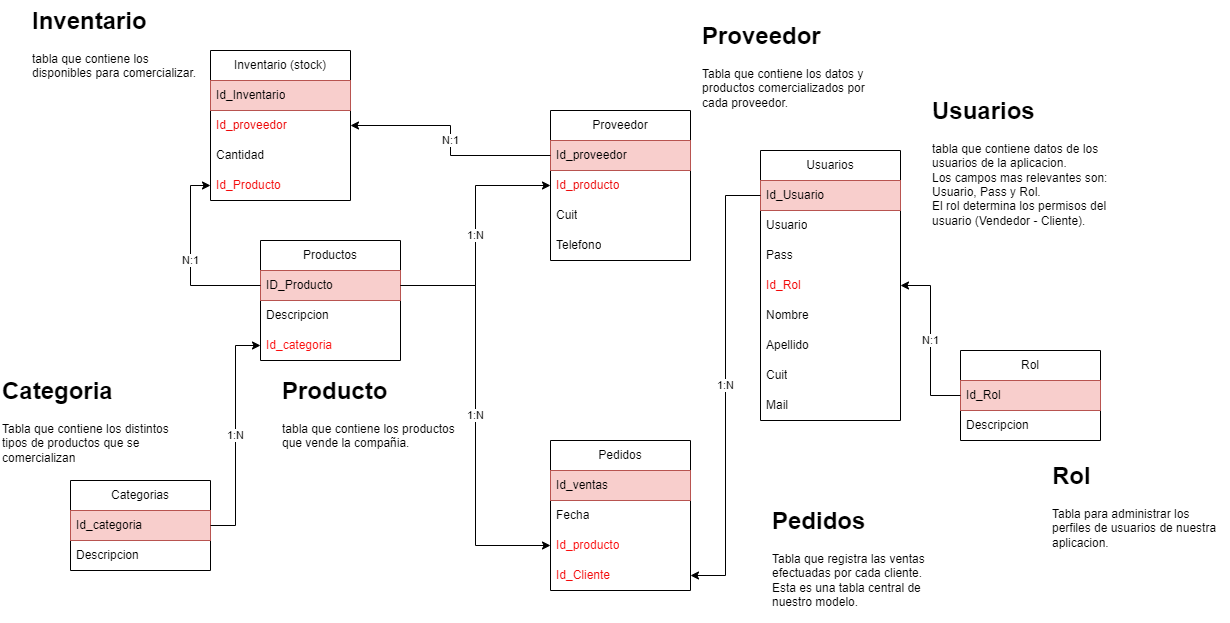

The diagram above was exported from draw.io. Its source (the exported page's mxGraphModel, read from the mxfile embedded in the PNG):
<mxGraphModel dx="880" dy="488" grid="1" gridSize="10" guides="1" tooltips="1" connect="1" arrows="1" fold="1" page="1" pageScale="1" pageWidth="2336" pageHeight="1654" math="0" shadow="0">
  <root>
    <mxCell id="0" />
    <mxCell id="1" parent="0" />
    <mxCell id="mzaUCT2slH_RUkw5-Gyk-1" value="Productos" style="swimlane;fontStyle=0;childLayout=stackLayout;horizontal=1;startSize=30;horizontalStack=0;resizeParent=1;resizeParentMax=0;resizeLast=0;collapsible=1;marginBottom=0;whiteSpace=wrap;html=1;" parent="1" vertex="1">
      <mxGeometry x="270" y="250" width="140" height="120" as="geometry" />
    </mxCell>
    <mxCell id="mzaUCT2slH_RUkw5-Gyk-2" value="ID_Producto" style="text;strokeColor=#b85450;fillColor=#f8cecc;align=left;verticalAlign=middle;spacingLeft=4;spacingRight=4;overflow=hidden;points=[[0,0.5],[1,0.5]];portConstraint=eastwest;rotatable=0;whiteSpace=wrap;html=1;" parent="mzaUCT2slH_RUkw5-Gyk-1" vertex="1">
      <mxGeometry y="30" width="140" height="30" as="geometry" />
    </mxCell>
    <mxCell id="mzaUCT2slH_RUkw5-Gyk-3" value="Descripcion" style="text;strokeColor=none;fillColor=none;align=left;verticalAlign=middle;spacingLeft=4;spacingRight=4;overflow=hidden;points=[[0,0.5],[1,0.5]];portConstraint=eastwest;rotatable=0;whiteSpace=wrap;html=1;" parent="mzaUCT2slH_RUkw5-Gyk-1" vertex="1">
      <mxGeometry y="60" width="140" height="30" as="geometry" />
    </mxCell>
    <mxCell id="mzaUCT2slH_RUkw5-Gyk-4" value="Id_categoria" style="text;strokeColor=none;fillColor=none;align=left;verticalAlign=middle;spacingLeft=4;spacingRight=4;overflow=hidden;points=[[0,0.5],[1,0.5]];portConstraint=eastwest;rotatable=0;whiteSpace=wrap;html=1;fontColor=#fb0e0e;" parent="mzaUCT2slH_RUkw5-Gyk-1" vertex="1">
      <mxGeometry y="90" width="140" height="30" as="geometry" />
    </mxCell>
    <mxCell id="mzaUCT2slH_RUkw5-Gyk-5" value="Usuarios" style="swimlane;fontStyle=0;childLayout=stackLayout;horizontal=1;startSize=30;horizontalStack=0;resizeParent=1;resizeParentMax=0;resizeLast=0;collapsible=1;marginBottom=0;whiteSpace=wrap;html=1;" parent="1" vertex="1">
      <mxGeometry x="770" y="160" width="140" height="270" as="geometry" />
    </mxCell>
    <mxCell id="mzaUCT2slH_RUkw5-Gyk-6" value="Id_Usuario" style="text;strokeColor=#b85450;fillColor=#f8cecc;align=left;verticalAlign=middle;spacingLeft=4;spacingRight=4;overflow=hidden;points=[[0,0.5],[1,0.5]];portConstraint=eastwest;rotatable=0;whiteSpace=wrap;html=1;" parent="mzaUCT2slH_RUkw5-Gyk-5" vertex="1">
      <mxGeometry y="30" width="140" height="30" as="geometry" />
    </mxCell>
    <mxCell id="mzaUCT2slH_RUkw5-Gyk-7" value="Usuario" style="text;strokeColor=none;fillColor=none;align=left;verticalAlign=middle;spacingLeft=4;spacingRight=4;overflow=hidden;points=[[0,0.5],[1,0.5]];portConstraint=eastwest;rotatable=0;whiteSpace=wrap;html=1;" parent="mzaUCT2slH_RUkw5-Gyk-5" vertex="1">
      <mxGeometry y="60" width="140" height="30" as="geometry" />
    </mxCell>
    <mxCell id="mzaUCT2slH_RUkw5-Gyk-8" value="Pass" style="text;strokeColor=none;fillColor=none;align=left;verticalAlign=middle;spacingLeft=4;spacingRight=4;overflow=hidden;points=[[0,0.5],[1,0.5]];portConstraint=eastwest;rotatable=0;whiteSpace=wrap;html=1;" parent="mzaUCT2slH_RUkw5-Gyk-5" vertex="1">
      <mxGeometry y="90" width="140" height="30" as="geometry" />
    </mxCell>
    <mxCell id="mzaUCT2slH_RUkw5-Gyk-9" value="Id_Rol" style="text;strokeColor=none;fillColor=none;align=left;verticalAlign=middle;spacingLeft=4;spacingRight=4;overflow=hidden;points=[[0,0.5],[1,0.5]];portConstraint=eastwest;rotatable=0;whiteSpace=wrap;html=1;fontColor=#f20707;" parent="mzaUCT2slH_RUkw5-Gyk-5" vertex="1">
      <mxGeometry y="120" width="140" height="30" as="geometry" />
    </mxCell>
    <mxCell id="zWdDAk3POMTJEBvnD1QE-4" value="Nombre" style="text;strokeColor=none;fillColor=none;align=left;verticalAlign=middle;spacingLeft=4;spacingRight=4;overflow=hidden;points=[[0,0.5],[1,0.5]];portConstraint=eastwest;rotatable=0;whiteSpace=wrap;html=1;" parent="mzaUCT2slH_RUkw5-Gyk-5" vertex="1">
      <mxGeometry y="150" width="140" height="30" as="geometry" />
    </mxCell>
    <mxCell id="Ic-naltqiXrm1fwef9f7-5" value="Apellido" style="text;strokeColor=none;fillColor=none;align=left;verticalAlign=middle;spacingLeft=4;spacingRight=4;overflow=hidden;points=[[0,0.5],[1,0.5]];portConstraint=eastwest;rotatable=0;whiteSpace=wrap;html=1;" parent="mzaUCT2slH_RUkw5-Gyk-5" vertex="1">
      <mxGeometry y="180" width="140" height="30" as="geometry" />
    </mxCell>
    <mxCell id="Ic-naltqiXrm1fwef9f7-6" value="Cuit" style="text;strokeColor=none;fillColor=none;align=left;verticalAlign=middle;spacingLeft=4;spacingRight=4;overflow=hidden;points=[[0,0.5],[1,0.5]];portConstraint=eastwest;rotatable=0;whiteSpace=wrap;html=1;" parent="mzaUCT2slH_RUkw5-Gyk-5" vertex="1">
      <mxGeometry y="210" width="140" height="30" as="geometry" />
    </mxCell>
    <mxCell id="Ic-naltqiXrm1fwef9f7-7" value="Mail" style="text;strokeColor=none;fillColor=none;align=left;verticalAlign=middle;spacingLeft=4;spacingRight=4;overflow=hidden;points=[[0,0.5],[1,0.5]];portConstraint=eastwest;rotatable=0;whiteSpace=wrap;html=1;" parent="mzaUCT2slH_RUkw5-Gyk-5" vertex="1">
      <mxGeometry y="240" width="140" height="30" as="geometry" />
    </mxCell>
    <mxCell id="mzaUCT2slH_RUkw5-Gyk-10" value="Pedidos" style="swimlane;fontStyle=0;childLayout=stackLayout;horizontal=1;startSize=30;horizontalStack=0;resizeParent=1;resizeParentMax=0;resizeLast=0;collapsible=1;marginBottom=0;whiteSpace=wrap;html=1;" parent="1" vertex="1">
      <mxGeometry x="560" y="450" width="140" height="150" as="geometry" />
    </mxCell>
    <mxCell id="mzaUCT2slH_RUkw5-Gyk-11" value="Id_ventas" style="text;strokeColor=#b85450;fillColor=#f8cecc;align=left;verticalAlign=middle;spacingLeft=4;spacingRight=4;overflow=hidden;points=[[0,0.5],[1,0.5]];portConstraint=eastwest;rotatable=0;whiteSpace=wrap;html=1;" parent="mzaUCT2slH_RUkw5-Gyk-10" vertex="1">
      <mxGeometry y="30" width="140" height="30" as="geometry" />
    </mxCell>
    <mxCell id="mzaUCT2slH_RUkw5-Gyk-12" value="Fecha" style="text;strokeColor=none;fillColor=none;align=left;verticalAlign=middle;spacingLeft=4;spacingRight=4;overflow=hidden;points=[[0,0.5],[1,0.5]];portConstraint=eastwest;rotatable=0;whiteSpace=wrap;html=1;" parent="mzaUCT2slH_RUkw5-Gyk-10" vertex="1">
      <mxGeometry y="60" width="140" height="30" as="geometry" />
    </mxCell>
    <mxCell id="mzaUCT2slH_RUkw5-Gyk-13" value="Id_producto" style="text;strokeColor=none;fillColor=none;align=left;verticalAlign=middle;spacingLeft=4;spacingRight=4;overflow=hidden;points=[[0,0.5],[1,0.5]];portConstraint=eastwest;rotatable=0;whiteSpace=wrap;html=1;fontColor=#fb0e0e;" parent="mzaUCT2slH_RUkw5-Gyk-10" vertex="1">
      <mxGeometry y="90" width="140" height="30" as="geometry" />
    </mxCell>
    <mxCell id="mzaUCT2slH_RUkw5-Gyk-14" value="Id_Cliente" style="text;strokeColor=none;fillColor=none;align=left;verticalAlign=middle;spacingLeft=4;spacingRight=4;overflow=hidden;points=[[0,0.5],[1,0.5]];portConstraint=eastwest;rotatable=0;whiteSpace=wrap;html=1;fontColor=#f40b0b;" parent="mzaUCT2slH_RUkw5-Gyk-10" vertex="1">
      <mxGeometry y="120" width="140" height="30" as="geometry" />
    </mxCell>
    <mxCell id="mzaUCT2slH_RUkw5-Gyk-15" value="Inventario (stock)" style="swimlane;fontStyle=0;childLayout=stackLayout;horizontal=1;startSize=30;horizontalStack=0;resizeParent=1;resizeParentMax=0;resizeLast=0;collapsible=1;marginBottom=0;whiteSpace=wrap;html=1;" parent="1" vertex="1">
      <mxGeometry x="220" y="60" width="140" height="150" as="geometry" />
    </mxCell>
    <mxCell id="mzaUCT2slH_RUkw5-Gyk-16" value="Id_Inventario" style="text;strokeColor=#b85450;fillColor=#f8cecc;align=left;verticalAlign=middle;spacingLeft=4;spacingRight=4;overflow=hidden;points=[[0,0.5],[1,0.5]];portConstraint=eastwest;rotatable=0;whiteSpace=wrap;html=1;" parent="mzaUCT2slH_RUkw5-Gyk-15" vertex="1">
      <mxGeometry y="30" width="140" height="30" as="geometry" />
    </mxCell>
    <mxCell id="mzaUCT2slH_RUkw5-Gyk-17" value="Id_proveedor" style="text;strokeColor=none;fillColor=none;align=left;verticalAlign=middle;spacingLeft=4;spacingRight=4;overflow=hidden;points=[[0,0.5],[1,0.5]];portConstraint=eastwest;rotatable=0;whiteSpace=wrap;html=1;fontColor=#ed0707;" parent="mzaUCT2slH_RUkw5-Gyk-15" vertex="1">
      <mxGeometry y="60" width="140" height="30" as="geometry" />
    </mxCell>
    <mxCell id="mzaUCT2slH_RUkw5-Gyk-18" value="Cantidad" style="text;strokeColor=none;fillColor=none;align=left;verticalAlign=middle;spacingLeft=4;spacingRight=4;overflow=hidden;points=[[0,0.5],[1,0.5]];portConstraint=eastwest;rotatable=0;whiteSpace=wrap;html=1;" parent="mzaUCT2slH_RUkw5-Gyk-15" vertex="1">
      <mxGeometry y="90" width="140" height="30" as="geometry" />
    </mxCell>
    <mxCell id="mzaUCT2slH_RUkw5-Gyk-38" value="Id_Producto" style="text;strokeColor=none;fillColor=none;align=left;verticalAlign=middle;spacingLeft=4;spacingRight=4;overflow=hidden;points=[[0,0.5],[1,0.5]];portConstraint=eastwest;rotatable=0;whiteSpace=wrap;html=1;fontColor=#f40b0b;" parent="mzaUCT2slH_RUkw5-Gyk-15" vertex="1">
      <mxGeometry y="120" width="140" height="30" as="geometry" />
    </mxCell>
    <mxCell id="mzaUCT2slH_RUkw5-Gyk-19" value="Proveedor" style="swimlane;fontStyle=0;childLayout=stackLayout;horizontal=1;startSize=30;horizontalStack=0;resizeParent=1;resizeParentMax=0;resizeLast=0;collapsible=1;marginBottom=0;whiteSpace=wrap;html=1;" parent="1" vertex="1">
      <mxGeometry x="560" y="120" width="140" height="150" as="geometry" />
    </mxCell>
    <mxCell id="mzaUCT2slH_RUkw5-Gyk-20" value="Id_proveedor" style="text;strokeColor=#b85450;fillColor=#f8cecc;align=left;verticalAlign=middle;spacingLeft=4;spacingRight=4;overflow=hidden;points=[[0,0.5],[1,0.5]];portConstraint=eastwest;rotatable=0;whiteSpace=wrap;html=1;" parent="mzaUCT2slH_RUkw5-Gyk-19" vertex="1">
      <mxGeometry y="30" width="140" height="30" as="geometry" />
    </mxCell>
    <mxCell id="mzaUCT2slH_RUkw5-Gyk-21" value="Id_producto" style="text;strokeColor=none;fillColor=none;align=left;verticalAlign=middle;spacingLeft=4;spacingRight=4;overflow=hidden;points=[[0,0.5],[1,0.5]];portConstraint=eastwest;rotatable=0;whiteSpace=wrap;html=1;fontColor=#ed0c0c;" parent="mzaUCT2slH_RUkw5-Gyk-19" vertex="1">
      <mxGeometry y="60" width="140" height="30" as="geometry" />
    </mxCell>
    <mxCell id="mzaUCT2slH_RUkw5-Gyk-22" value="Cuit" style="text;strokeColor=none;fillColor=none;align=left;verticalAlign=middle;spacingLeft=4;spacingRight=4;overflow=hidden;points=[[0,0.5],[1,0.5]];portConstraint=eastwest;rotatable=0;whiteSpace=wrap;html=1;" parent="mzaUCT2slH_RUkw5-Gyk-19" vertex="1">
      <mxGeometry y="90" width="140" height="30" as="geometry" />
    </mxCell>
    <mxCell id="Ic-naltqiXrm1fwef9f7-8" value="Telefono" style="text;strokeColor=none;fillColor=none;align=left;verticalAlign=middle;spacingLeft=4;spacingRight=4;overflow=hidden;points=[[0,0.5],[1,0.5]];portConstraint=eastwest;rotatable=0;whiteSpace=wrap;html=1;" parent="mzaUCT2slH_RUkw5-Gyk-19" vertex="1">
      <mxGeometry y="120" width="140" height="30" as="geometry" />
    </mxCell>
    <mxCell id="mzaUCT2slH_RUkw5-Gyk-23" value="Categorias" style="swimlane;fontStyle=0;childLayout=stackLayout;horizontal=1;startSize=30;horizontalStack=0;resizeParent=1;resizeParentMax=0;resizeLast=0;collapsible=1;marginBottom=0;whiteSpace=wrap;html=1;" parent="1" vertex="1">
      <mxGeometry x="80" y="490" width="140" height="90" as="geometry" />
    </mxCell>
    <mxCell id="mzaUCT2slH_RUkw5-Gyk-24" value="Id_categoria" style="text;strokeColor=#b85450;fillColor=#f8cecc;align=left;verticalAlign=middle;spacingLeft=4;spacingRight=4;overflow=hidden;points=[[0,0.5],[1,0.5]];portConstraint=eastwest;rotatable=0;whiteSpace=wrap;html=1;" parent="mzaUCT2slH_RUkw5-Gyk-23" vertex="1">
      <mxGeometry y="30" width="140" height="30" as="geometry" />
    </mxCell>
    <mxCell id="mzaUCT2slH_RUkw5-Gyk-25" value="Descripcion" style="text;strokeColor=none;fillColor=none;align=left;verticalAlign=middle;spacingLeft=4;spacingRight=4;overflow=hidden;points=[[0,0.5],[1,0.5]];portConstraint=eastwest;rotatable=0;whiteSpace=wrap;html=1;" parent="mzaUCT2slH_RUkw5-Gyk-23" vertex="1">
      <mxGeometry y="60" width="140" height="30" as="geometry" />
    </mxCell>
    <mxCell id="mzaUCT2slH_RUkw5-Gyk-27" value="1:N" style="edgeStyle=orthogonalEdgeStyle;rounded=0;orthogonalLoop=1;jettySize=auto;html=1;" parent="1" source="mzaUCT2slH_RUkw5-Gyk-2" target="mzaUCT2slH_RUkw5-Gyk-13" edge="1">
      <mxGeometry relative="1" as="geometry" />
    </mxCell>
    <mxCell id="mzaUCT2slH_RUkw5-Gyk-29" value="1:N" style="edgeStyle=orthogonalEdgeStyle;rounded=0;orthogonalLoop=1;jettySize=auto;html=1;exitX=0;exitY=0.5;exitDx=0;exitDy=0;" parent="1" source="mzaUCT2slH_RUkw5-Gyk-6" target="mzaUCT2slH_RUkw5-Gyk-14" edge="1">
      <mxGeometry relative="1" as="geometry" />
    </mxCell>
    <mxCell id="mzaUCT2slH_RUkw5-Gyk-32" value="1:N" style="edgeStyle=orthogonalEdgeStyle;rounded=0;orthogonalLoop=1;jettySize=auto;html=1;exitX=1;exitY=0.5;exitDx=0;exitDy=0;entryX=0;entryY=0.5;entryDx=0;entryDy=0;" parent="1" source="mzaUCT2slH_RUkw5-Gyk-24" target="mzaUCT2slH_RUkw5-Gyk-4" edge="1">
      <mxGeometry relative="1" as="geometry" />
    </mxCell>
    <mxCell id="mzaUCT2slH_RUkw5-Gyk-33" value="N:1" style="edgeStyle=orthogonalEdgeStyle;rounded=0;orthogonalLoop=1;jettySize=auto;html=1;exitX=0;exitY=0.5;exitDx=0;exitDy=0;" parent="1" source="mzaUCT2slH_RUkw5-Gyk-20" target="mzaUCT2slH_RUkw5-Gyk-17" edge="1">
      <mxGeometry relative="1" as="geometry" />
    </mxCell>
    <mxCell id="mzaUCT2slH_RUkw5-Gyk-35" value="N:1" style="edgeStyle=orthogonalEdgeStyle;rounded=0;orthogonalLoop=1;jettySize=auto;html=1;exitX=0;exitY=0.5;exitDx=0;exitDy=0;entryX=0;entryY=0.5;entryDx=0;entryDy=0;" parent="1" source="mzaUCT2slH_RUkw5-Gyk-2" target="mzaUCT2slH_RUkw5-Gyk-38" edge="1">
      <mxGeometry relative="1" as="geometry" />
    </mxCell>
    <mxCell id="mzaUCT2slH_RUkw5-Gyk-37" value="1:N" style="edgeStyle=orthogonalEdgeStyle;rounded=0;orthogonalLoop=1;jettySize=auto;html=1;exitX=1;exitY=0.5;exitDx=0;exitDy=0;entryX=0;entryY=0.5;entryDx=0;entryDy=0;" parent="1" source="mzaUCT2slH_RUkw5-Gyk-2" target="mzaUCT2slH_RUkw5-Gyk-21" edge="1">
      <mxGeometry relative="1" as="geometry" />
    </mxCell>
    <mxCell id="zWdDAk3POMTJEBvnD1QE-2" value="&lt;h1 style=&quot;margin-top: 0px;&quot;&gt;Usuarios&lt;/h1&gt;&lt;div&gt;tabla que contiene datos de los usuarios de la aplicacion.&lt;/div&gt;&lt;div&gt;Los campos mas relevantes son: Usuario, Pass y Rol.&lt;/div&gt;&lt;div&gt;El rol determina los permisos del usuario (Vendedor - Cliente).&lt;/div&gt;" style="text;html=1;whiteSpace=wrap;overflow=hidden;rounded=0;" parent="1" vertex="1">
      <mxGeometry x="940" y="100" width="180" height="170" as="geometry" />
    </mxCell>
    <mxCell id="zWdDAk3POMTJEBvnD1QE-3" value="&lt;h1 style=&quot;margin-top: 0px;&quot;&gt;Pedidos&lt;/h1&gt;&lt;div&gt;Tabla que registra las ventas efectuadas por cada cliente.&lt;/div&gt;&lt;div&gt;Esta es una tabla central de nuestro modelo.&lt;/div&gt;" style="text;html=1;whiteSpace=wrap;overflow=hidden;rounded=0;" parent="1" vertex="1">
      <mxGeometry x="780" y="510" width="180" height="120" as="geometry" />
    </mxCell>
    <mxCell id="Ic-naltqiXrm1fwef9f7-1" value="&lt;h1 style=&quot;margin-top: 0px;&quot;&gt;Proveedor&lt;/h1&gt;&lt;p&gt;Tabla que contiene los datos y productos comercializados por cada proveedor.&lt;/p&gt;" style="text;html=1;whiteSpace=wrap;overflow=hidden;rounded=0;" parent="1" vertex="1">
      <mxGeometry x="710" y="25" width="180" height="120" as="geometry" />
    </mxCell>
    <mxCell id="Ic-naltqiXrm1fwef9f7-2" value="&lt;h1 style=&quot;margin-top: 0px;&quot;&gt;Inventario&lt;/h1&gt;&lt;div&gt;tabla que contiene los disponibles para comercializar.&lt;/div&gt;" style="text;html=1;whiteSpace=wrap;overflow=hidden;rounded=0;" parent="1" vertex="1">
      <mxGeometry x="40" y="10" width="180" height="120" as="geometry" />
    </mxCell>
    <mxCell id="Ic-naltqiXrm1fwef9f7-3" value="&lt;h1 style=&quot;margin-top: 0px;&quot;&gt;Categoria&lt;/h1&gt;&lt;div&gt;Tabla que contiene los distintos tipos de productos que se comercializan&lt;/div&gt;" style="text;html=1;whiteSpace=wrap;overflow=hidden;rounded=0;" parent="1" vertex="1">
      <mxGeometry x="10" y="380" width="180" height="110" as="geometry" />
    </mxCell>
    <mxCell id="Ic-naltqiXrm1fwef9f7-4" value="&lt;h1 style=&quot;margin-top: 0px;&quot;&gt;Producto&lt;/h1&gt;&lt;div&gt;tabla que contiene los productos que vende la compañia.&lt;/div&gt;" style="text;html=1;whiteSpace=wrap;overflow=hidden;rounded=0;" parent="1" vertex="1">
      <mxGeometry x="290" y="380" width="180" height="120" as="geometry" />
    </mxCell>
    <mxCell id="Ic-naltqiXrm1fwef9f7-10" value="Rol" style="swimlane;fontStyle=0;childLayout=stackLayout;horizontal=1;startSize=30;horizontalStack=0;resizeParent=1;resizeParentMax=0;resizeLast=0;collapsible=1;marginBottom=0;whiteSpace=wrap;html=1;" parent="1" vertex="1">
      <mxGeometry x="970" y="360" width="140" height="90" as="geometry" />
    </mxCell>
    <mxCell id="Ic-naltqiXrm1fwef9f7-11" value="Id_Rol" style="text;strokeColor=#b85450;fillColor=#f8cecc;align=left;verticalAlign=middle;spacingLeft=4;spacingRight=4;overflow=hidden;points=[[0,0.5],[1,0.5]];portConstraint=eastwest;rotatable=0;whiteSpace=wrap;html=1;" parent="Ic-naltqiXrm1fwef9f7-10" vertex="1">
      <mxGeometry y="30" width="140" height="30" as="geometry" />
    </mxCell>
    <mxCell id="Ic-naltqiXrm1fwef9f7-12" value="Descripcion" style="text;strokeColor=none;fillColor=none;align=left;verticalAlign=middle;spacingLeft=4;spacingRight=4;overflow=hidden;points=[[0,0.5],[1,0.5]];portConstraint=eastwest;rotatable=0;whiteSpace=wrap;html=1;" parent="Ic-naltqiXrm1fwef9f7-10" vertex="1">
      <mxGeometry y="60" width="140" height="30" as="geometry" />
    </mxCell>
    <mxCell id="Ic-naltqiXrm1fwef9f7-14" value="N:1" style="edgeStyle=orthogonalEdgeStyle;rounded=0;orthogonalLoop=1;jettySize=auto;html=1;entryX=1;entryY=0.5;entryDx=0;entryDy=0;" parent="1" source="Ic-naltqiXrm1fwef9f7-11" target="mzaUCT2slH_RUkw5-Gyk-9" edge="1">
      <mxGeometry relative="1" as="geometry" />
    </mxCell>
    <mxCell id="Ic-naltqiXrm1fwef9f7-15" value="&lt;h1 style=&quot;margin-top: 0px;&quot;&gt;Rol&lt;/h1&gt;&lt;div&gt;Tabla para administrar los perfiles de usuarios de nuestra aplicacion.&lt;/div&gt;" style="text;html=1;whiteSpace=wrap;overflow=hidden;rounded=0;" parent="1" vertex="1">
      <mxGeometry x="1060" y="465" width="180" height="120" as="geometry" />
    </mxCell>
  </root>
</mxGraphModel>